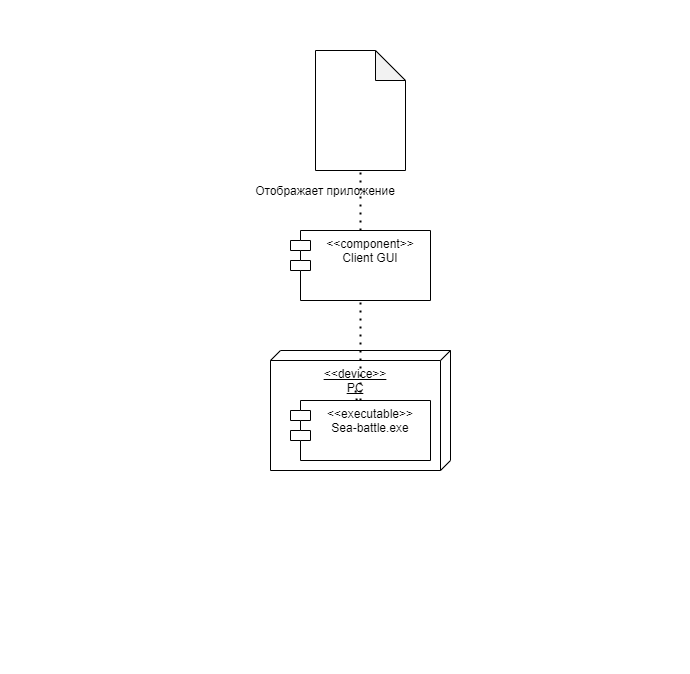

The diagram above was exported from draw.io. Its source (the exported page's mxGraphModel, read from the mxfile embedded in the PNG):
<mxGraphModel dx="1102" dy="652" grid="1" gridSize="10" guides="1" tooltips="1" connect="1" arrows="1" fold="1" page="1" pageScale="1" pageWidth="827" pageHeight="1169" math="0" shadow="0">
  <root>
    <mxCell id="0" />
    <mxCell id="1" parent="0" />
    <mxCell id="sZlwH80kqK99ntGDbuo4-1" value="" style="shape=note;whiteSpace=wrap;html=1;backgroundOutline=1;darkOpacity=0.05;" vertex="1" parent="1">
      <mxGeometry x="315" y="50" width="90" height="120" as="geometry" />
    </mxCell>
    <mxCell id="sZlwH80kqK99ntGDbuo4-2" value="&lt;&lt;component&gt;&gt;&#10;Client GUI" style="shape=module;align=left;spacingLeft=20;align=center;verticalAlign=top;" vertex="1" parent="1">
      <mxGeometry x="290" y="230" width="140" height="70" as="geometry" />
    </mxCell>
    <mxCell id="sZlwH80kqK99ntGDbuo4-3" value="" style="verticalAlign=top;align=left;spacingTop=8;spacingLeft=2;spacingRight=12;shape=cube;size=10;direction=south;fontStyle=4;html=1;" vertex="1" parent="1">
      <mxGeometry x="270" y="350" width="180" height="120" as="geometry" />
    </mxCell>
    <mxCell id="sZlwH80kqK99ntGDbuo4-4" value="&lt;&lt;executable&gt;&gt;&#10;Sea-battle.exe" style="shape=module;align=left;spacingLeft=20;align=center;verticalAlign=top;" vertex="1" parent="1">
      <mxGeometry x="290" y="400" width="140" height="60" as="geometry" />
    </mxCell>
    <mxCell id="sZlwH80kqK99ntGDbuo4-5" value="" style="endArrow=none;dashed=1;html=1;dashPattern=1 3;strokeWidth=2;entryX=0.5;entryY=1;entryDx=0;entryDy=0;entryPerimeter=0;exitX=0.5;exitY=0;exitDx=0;exitDy=0;" edge="1" parent="1" source="sZlwH80kqK99ntGDbuo4-2" target="sZlwH80kqK99ntGDbuo4-1">
      <mxGeometry width="50" height="50" relative="1" as="geometry">
        <mxPoint x="390" y="260" as="sourcePoint" />
        <mxPoint x="440" y="210" as="targetPoint" />
      </mxGeometry>
    </mxCell>
    <mxCell id="sZlwH80kqK99ntGDbuo4-6" value="" style="endArrow=none;dashed=1;html=1;dashPattern=1 3;strokeWidth=2;entryX=0.5;entryY=1;entryDx=0;entryDy=0;" edge="1" parent="1" target="sZlwH80kqK99ntGDbuo4-2">
      <mxGeometry width="50" height="50" relative="1" as="geometry">
        <mxPoint x="360" y="400" as="sourcePoint" />
        <mxPoint x="370" y="170" as="targetPoint" />
      </mxGeometry>
    </mxCell>
    <mxCell id="sZlwH80kqK99ntGDbuo4-7" value="&lt;u&gt;&amp;lt;&amp;lt;device&amp;gt;&amp;gt;&lt;br&gt;PC&lt;/u&gt;" style="text;html=1;strokeColor=none;fillColor=none;align=center;verticalAlign=middle;whiteSpace=wrap;rounded=0;" vertex="1" parent="1">
      <mxGeometry x="330" y="370" width="50" height="20" as="geometry" />
    </mxCell>
    <mxCell id="sZlwH80kqK99ntGDbuo4-8" value="" style="endArrow=none;dashed=1;html=1;dashPattern=1 3;strokeWidth=2;entryX=0.5;entryY=1;entryDx=0;entryDy=0;" edge="1" parent="1" source="sZlwH80kqK99ntGDbuo4-4" target="sZlwH80kqK99ntGDbuo4-7">
      <mxGeometry width="50" height="50" relative="1" as="geometry">
        <mxPoint x="360" y="400" as="sourcePoint" />
        <mxPoint x="360" y="300" as="targetPoint" />
      </mxGeometry>
    </mxCell>
    <mxCell id="sZlwH80kqK99ntGDbuo4-9" value="Отображает приложение" style="text;html=1;strokeColor=none;fillColor=none;align=center;verticalAlign=middle;whiteSpace=wrap;rounded=0;" vertex="1" parent="1">
      <mxGeometry x="245" y="180" width="160" height="20" as="geometry" />
    </mxCell>
  </root>
</mxGraphModel>